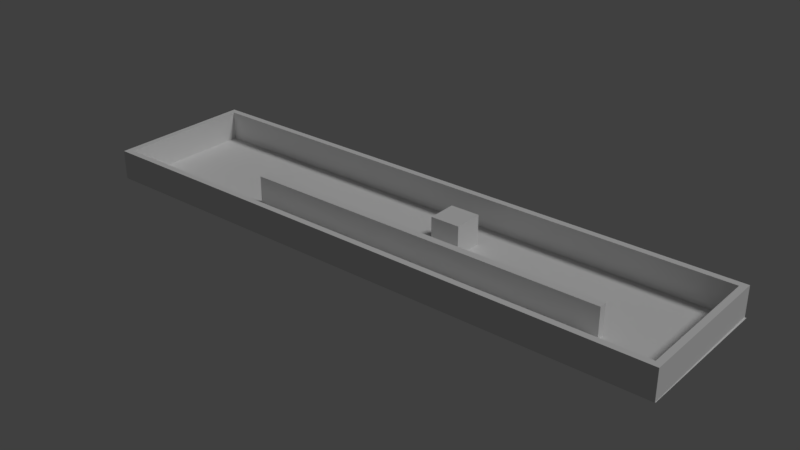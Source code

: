 # Source: open_space.blend  (saved by Blender 2.79.0; exported with 4.5.12 LTS)
import bpy
from mathutils import Matrix  # noqa: F401  (used for matrix-valued properties, if any)

bpy.ops.wm.read_factory_settings(use_empty=True)
scene = bpy.context.scene
scene.name = 'Scene'

# ---- collections
col_collection_1 = bpy.data.collections.new('Collection 1'); scene.collection.children.link(col_collection_1)

# ---- materials (node trees are filled in below, after node groups)
mat_material = bpy.data.materials.new('Material')
mat_material.alpha_threshold = 0.0
mat_material.use_transparent_shadow = False
mat_material.roughness = 0.5
mat_material.line_color = (0.0, 0.0, 0.0, 1.0)

# ---- material node trees

# ---- world
world_world = bpy.data.worlds.new('World'); scene.world = world_world
world_world.color = (0.05088, 0.05088, 0.05088)
world_world.use_sun_shadow = False
world_world.sun_shadow_jitter_overblur = 0.0
world_world.cycles.sampling_method = 'MANUAL'

# ---- lights
light_lamp = bpy.data.lights.new('Lamp', 'SUN')
light_lamp.transmission_factor = 0.0
light_lamp.cutoff_distance = 30.0
light_lamp.angle = 0.1993
light_lamp.energy = 1.0
light_lamp.shadow_buffer_clip_start = 1.001
light_lamp.shadow_soft_size = 0.1
light_lamp.shadow_cascade_max_distance = 1000.0

# ---- meshes
me_cube_002 = bpy.data.meshes.new('Cube.002')
me_cube_002.from_pydata([(0.0, -2.384e-07, 0.0), (0.0, -2.384e-07, 2.0), (0.0, 2.0, 0.0), (0.0, 2.0, 2.0), (2.0, -2.384e-07, 0.0), (2.0, -2.384e-07, 2.0), (2.0, 2.0, 0.0), (2.0, 2.0, 2.0)], [], [(0, 1, 3, 2), (2, 3, 7, 6), (6, 7, 5, 4), (4, 5, 1, 0), (2, 6, 4, 0), (7, 3, 1, 5)])
me_cube_002.use_remesh_preserve_volume = False
me_cube_002.use_remesh_preserve_attributes = False
me_cube_002.use_mirror_vertex_groups = False
me_cube_002.update()
me_cube_001 = bpy.data.meshes.new('Cube.001')
me_cube_001.from_pydata([(0.0002909, 0.001288, 3.576e-07), (0.01385, 0.001303, 2.0), (0.0002909, 0.5013, 3.576e-07), (0.008425, 0.5013, 2.0), (25.04, 0.001288, 3.576e-07), (25.03, 0.001303, 2.0), (25.04, 0.5013, 3.576e-07), (25.04, 0.5013, 2.0)], [], [(0, 1, 3, 2), (2, 3, 7, 6), (6, 7, 5, 4), (4, 5, 1, 0), (2, 6, 4, 0), (7, 3, 1, 5)])
me_cube_001.use_remesh_preserve_volume = False
me_cube_001.use_remesh_preserve_attributes = False
me_cube_001.use_mirror_vertex_groups = False
me_cube_001.update()
me_plane_001 = bpy.data.meshes.new('Plane.001')
me_plane_001.from_pydata([(0.0, 0.01727, 0.0), (40.0, 0.01727, 0.0), (-0.08477, 9.983, 0.0), (40.08, 9.983, 0.0)], [], [(0, 1, 3, 2)])
me_plane_001.use_remesh_preserve_volume = False
me_plane_001.use_remesh_preserve_attributes = False
me_plane_001.use_mirror_vertex_groups = False
me_plane_001.update()
me_cube = bpy.data.meshes.new('Cube')
me_cube.from_pydata([(40.98, 10.98, 1.323e-05), (40.98, 0.9788, 1.323e-05), (0.9801, 0.9788, 1.323e-05), (0.9801, 10.98, 1.323e-05), (40.98, 10.98, 2.0), (40.98, 0.9788, 2.0), (0.9801, 0.9788, 2.0), (0.9801, 10.98, 2.0), (40.56, 10.55, 1.323e-05), (40.56, 1.403, 1.323e-05), (1.404, 1.403, 1.323e-05), (1.404, 10.55, 1.323e-05), (40.56, 10.55, 2.0), (40.56, 1.403, 2.0), (1.404, 1.403, 2.0), (1.404, 10.55, 2.0), (1.404, 1.403, 2.0), (1.404, 10.55, 2.0), (0.9801, 0.9788, 2.0), (36.98, 0.9788, 2.0), (40.98, 0.9788, 2.0)], [], [(0, 4, 5, 1), (1, 5, 6, 2), (2, 6, 7, 3), (4, 0, 3, 7), (8, 9, 13, 12), (9, 10, 14, 13), (10, 11, 15, 14), (12, 15, 11, 8), (0, 1, 9, 8), (3, 0, 8, 11), (1, 2, 10, 9), (2, 3, 11, 10), (5, 4, 12, 13), (4, 7, 15, 12), (6, 5, 13, 14), (7, 6, 14, 15), (15, 14, 16, 17), (5, 6, 18, 19, 20)])
me_cube.materials.append(mat_material)
me_cube.use_remesh_preserve_volume = False
me_cube.use_remesh_preserve_attributes = False
me_cube.use_mirror_vertex_groups = False
me_cube.update()

# ---- objects
ob_cube_002 = bpy.data.objects.new('Cube.002', me_cube_002)
ob_cube_001 = bpy.data.objects.new('Cube.001', me_cube_001)
ob_plane = bpy.data.objects.new('Plane', me_plane_001)
ob_cube = bpy.data.objects.new('Cube', me_cube)
ob_lamp = bpy.data.objects.new('Lamp', light_lamp)

# ---- transforms, parenting, visibility, modifiers, constraints
ob_cube_002.location = (22.0, 5.5, 0.0)
ob_cube_002.lineart.crease_threshold = 0.0
ob_cube_001.location = (10.0, 3.0, 0.0)
ob_cube_001.lineart.crease_threshold = 0.0
ob_plane.location = (0.0, 0.0, 0.0)
ob_plane.lineart.crease_threshold = 0.0
ob_cube.location = (-1.0, -1.0, 0.0)
ob_cube.lock_rotations_4d = False
ob_cube.empty_display_type = 'ARROWS'
ob_cube.lineart.crease_threshold = 0.0
ob_lamp.location = (4.076, 1.005, 5.904)
ob_lamp.rotation_euler = (0.6503, 0.05522, 1.866)
ob_lamp.lock_rotations_4d = False
ob_lamp.empty_display_type = 'ARROWS'
ob_lamp.color = (0.0, 0.0, 0.0, 0.0)
ob_lamp.lineart.crease_threshold = 0.0

# ---- collection membership
col_collection_1.objects.link(ob_cube_002)
col_collection_1.objects.link(ob_cube_001)
col_collection_1.objects.link(ob_plane)
col_collection_1.objects.link(ob_cube)
col_collection_1.objects.link(ob_lamp)

# ---- scene / render settings (as saved in the file)
scene.frame_start = 1; scene.frame_end = 250; scene.frame_set(1)
scene.render.engine = 'BLENDER_EEVEE_NEXT'
scene.render.resolution_percentage = 50
scene.render.dither_intensity = 0.0
scene.cycles.use_denoising = False
scene.cycles.samples = 128
scene.cycles.sampling_pattern = 'TABULATED_SOBOL'
scene.cycles.use_adaptive_sampling = False
scene.cycles.use_light_tree = False
scene.cycles.blur_glossy = 0.0
scene.cycles.sample_clamp_indirect = 0.0
scene.view_settings.view_transform = 'Standard'
bpy.context.view_layer.update()

# ---- added for rendering (the .blend has no active camera): camera
cam_auto = bpy.data.cameras.new('AutoCamera')
cam_auto.lens = 50.0
cam_auto.sensor_width = 36.0
cam_auto.clip_end = 1000.0
ob_auto_camera = bpy.data.objects.new('AutoCamera', cam_auto)
scene.collection.objects.link(ob_auto_camera)
ob_auto_camera.location = (58.3457, -41.0341, 31.6766)
ob_auto_camera.rotation_euler = (1.09748, -7.21219e-08, 0.694738)
scene.camera = ob_auto_camera
bpy.context.view_layer.update()
